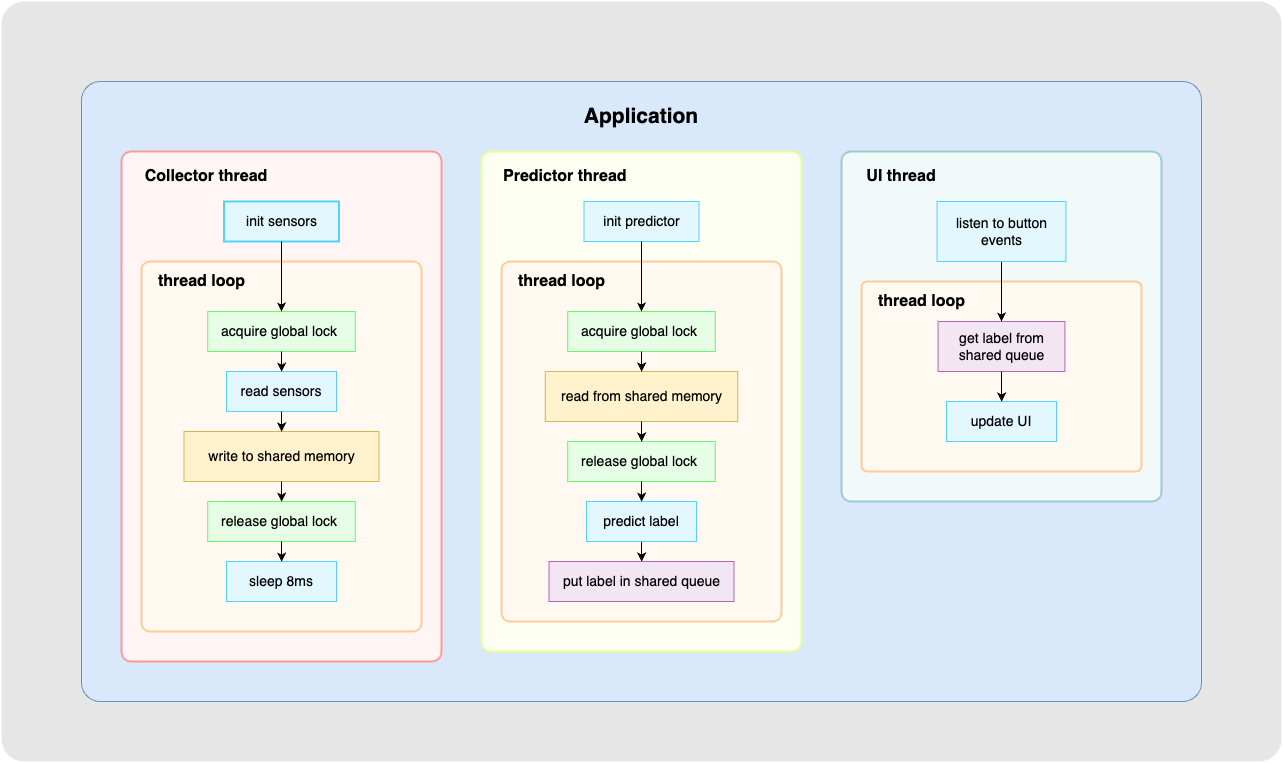

The diagram above was exported from draw.io. Its source (the exported page's mxGraphModel, read from the mxfile embedded in the PNG):
<mxGraphModel dx="4823" dy="2931" grid="1" gridSize="10" guides="1" tooltips="1" connect="1" arrows="1" fold="1" page="1" pageScale="1" pageWidth="1654" pageHeight="1169" background="none" math="0" shadow="0">
  <root>
    <mxCell id="0" />
    <mxCell id="1" parent="0" />
    <mxCell id="m4srAqA8nVphAsUgTILY-93" value="" style="rounded=1;whiteSpace=wrap;html=1;shadow=0;glass=0;sketch=0;fillStyle=auto;strokeColor=none;strokeWidth=2;fontSize=21;fillColor=#E6E6E6;arcSize=3;" vertex="1" parent="1">
      <mxGeometry width="1280" height="760" as="geometry" />
    </mxCell>
    <mxCell id="m4srAqA8nVphAsUgTILY-89" value="" style="rounded=1;whiteSpace=wrap;html=1;shadow=0;glass=0;sketch=0;strokeColor=#6c8ebf;fontSize=12;fillColor=#dae8fc;arcSize=3;" vertex="1" parent="1">
      <mxGeometry x="80" y="80" width="1120" height="620" as="geometry" />
    </mxCell>
    <mxCell id="m4srAqA8nVphAsUgTILY-88" value="" style="rounded=1;whiteSpace=wrap;html=1;fontSize=14;arcSize=3;direction=east;shadow=0;sketch=0;glass=0;fillColor=#F2F9F9;strokeColor=#99CCCC;strokeWidth=2;" vertex="1" parent="1">
      <mxGeometry x="840" y="150" width="320" height="350" as="geometry" />
    </mxCell>
    <mxCell id="m4srAqA8nVphAsUgTILY-18" value="" style="rounded=1;whiteSpace=wrap;html=1;fontSize=14;arcSize=3;direction=east;shadow=0;sketch=0;glass=0;fillColor=#FFF5F5;strokeColor=#FF9999;strokeWidth=2;" vertex="1" parent="1">
      <mxGeometry x="120" y="150" width="320" height="510" as="geometry" />
    </mxCell>
    <mxCell id="m4srAqA8nVphAsUgTILY-16" value="" style="rounded=1;whiteSpace=wrap;html=1;fontSize=12;arcSize=3;fillColor=#FFF9F2;strokeColor=#FFCC99;strokeWidth=2;" vertex="1" parent="1">
      <mxGeometry x="140" y="260" width="280" height="370" as="geometry" />
    </mxCell>
    <mxCell id="m4srAqA8nVphAsUgTILY-3" value="acquire global lock&amp;nbsp;" style="rounded=0;whiteSpace=wrap;html=1;fontSize=14;fillColor=#E6FEE6;strokeColor=#66FA68;" vertex="1" parent="1">
      <mxGeometry x="206.25" y="310" width="147.5" height="40" as="geometry" />
    </mxCell>
    <mxCell id="m4srAqA8nVphAsUgTILY-4" value="read sensors" style="rounded=0;whiteSpace=wrap;html=1;fillColor=#E2F7FE;strokeColor=#52D3F7;fontSize=14;fillStyle=auto;" vertex="1" parent="1">
      <mxGeometry x="225" y="370" width="110" height="40" as="geometry" />
    </mxCell>
    <mxCell id="m4srAqA8nVphAsUgTILY-5" value="release global lock&amp;nbsp;" style="rounded=0;whiteSpace=wrap;html=1;fontSize=14;fillColor=#E6FEE6;strokeColor=#66FA68;" vertex="1" parent="1">
      <mxGeometry x="206.25" y="500" width="147.5" height="40" as="geometry" />
    </mxCell>
    <mxCell id="m4srAqA8nVphAsUgTILY-6" value="sleep 8ms" style="rounded=0;whiteSpace=wrap;html=1;fillColor=#E2F7FE;strokeColor=#52D3F7;fontSize=14;fillStyle=auto;" vertex="1" parent="1">
      <mxGeometry x="225" y="560" width="110" height="40" as="geometry" />
    </mxCell>
    <mxCell id="m4srAqA8nVphAsUgTILY-7" value="write to shared memory" style="rounded=0;whiteSpace=wrap;html=1;fillColor=#fff2cc;strokeColor=#d6b656;fontSize=14;" vertex="1" parent="1">
      <mxGeometry x="182.5" y="430" width="195" height="50" as="geometry" />
    </mxCell>
    <mxCell id="m4srAqA8nVphAsUgTILY-2" value="init sensors" style="rounded=0;whiteSpace=wrap;html=1;fillColor=#E2F7FE;strokeColor=#52D3F7;fontSize=14;strokeWidth=2;fillStyle=auto;" vertex="1" parent="1">
      <mxGeometry x="222.5" y="200" width="115" height="40" as="geometry" />
    </mxCell>
    <mxCell id="m4srAqA8nVphAsUgTILY-10" style="edgeStyle=orthogonalEdgeStyle;rounded=0;orthogonalLoop=1;jettySize=auto;html=1;entryX=0.5;entryY=0;entryDx=0;entryDy=0;fontSize=12;" edge="1" parent="1" source="m4srAqA8nVphAsUgTILY-2" target="m4srAqA8nVphAsUgTILY-3">
      <mxGeometry relative="1" as="geometry" />
    </mxCell>
    <mxCell id="m4srAqA8nVphAsUgTILY-11" style="edgeStyle=orthogonalEdgeStyle;rounded=0;orthogonalLoop=1;jettySize=auto;html=1;fontSize=12;" edge="1" parent="1" source="m4srAqA8nVphAsUgTILY-3" target="m4srAqA8nVphAsUgTILY-4">
      <mxGeometry relative="1" as="geometry" />
    </mxCell>
    <mxCell id="m4srAqA8nVphAsUgTILY-12" style="edgeStyle=orthogonalEdgeStyle;rounded=0;orthogonalLoop=1;jettySize=auto;html=1;fontSize=12;" edge="1" parent="1" source="m4srAqA8nVphAsUgTILY-4" target="m4srAqA8nVphAsUgTILY-7">
      <mxGeometry relative="1" as="geometry" />
    </mxCell>
    <mxCell id="m4srAqA8nVphAsUgTILY-14" style="edgeStyle=orthogonalEdgeStyle;rounded=0;orthogonalLoop=1;jettySize=auto;html=1;fontSize=12;" edge="1" parent="1" source="m4srAqA8nVphAsUgTILY-5" target="m4srAqA8nVphAsUgTILY-6">
      <mxGeometry relative="1" as="geometry" />
    </mxCell>
    <mxCell id="m4srAqA8nVphAsUgTILY-13" style="edgeStyle=orthogonalEdgeStyle;rounded=0;orthogonalLoop=1;jettySize=auto;html=1;fontSize=12;" edge="1" parent="1" source="m4srAqA8nVphAsUgTILY-7" target="m4srAqA8nVphAsUgTILY-5">
      <mxGeometry relative="1" as="geometry" />
    </mxCell>
    <mxCell id="m4srAqA8nVphAsUgTILY-17" value="thread loop" style="text;strokeColor=none;fillColor=none;html=1;fontSize=16;fontStyle=1;verticalAlign=middle;align=center;rounded=1;" vertex="1" parent="1">
      <mxGeometry x="150" y="270" width="100" height="20" as="geometry" />
    </mxCell>
    <mxCell id="m4srAqA8nVphAsUgTILY-19" value="Collector thread" style="text;html=1;strokeColor=none;fillColor=none;align=center;verticalAlign=middle;whiteSpace=wrap;rounded=0;fontSize=16;fontStyle=1" vertex="1" parent="1">
      <mxGeometry x="140" y="160" width="130" height="30" as="geometry" />
    </mxCell>
    <mxCell id="m4srAqA8nVphAsUgTILY-51" value="" style="rounded=1;whiteSpace=wrap;html=1;fontSize=14;arcSize=3;direction=east;shadow=0;sketch=0;glass=0;fillColor=#FCFFF2;strokeColor=#E6FD99;strokeWidth=2;" vertex="1" parent="1">
      <mxGeometry x="480" y="150" width="320" height="500" as="geometry" />
    </mxCell>
    <mxCell id="m4srAqA8nVphAsUgTILY-52" value="" style="rounded=1;whiteSpace=wrap;html=1;fontSize=12;arcSize=3;fillColor=#FFF9F2;strokeColor=#FFCC99;strokeWidth=2;" vertex="1" parent="1">
      <mxGeometry x="500" y="260" width="280" height="360" as="geometry" />
    </mxCell>
    <mxCell id="m4srAqA8nVphAsUgTILY-53" value="acquire global lock&amp;nbsp;" style="rounded=0;whiteSpace=wrap;html=1;fontSize=14;fillColor=#E6FEE6;strokeColor=#66FA68;" vertex="1" parent="1">
      <mxGeometry x="566.25" y="310" width="147.5" height="40" as="geometry" />
    </mxCell>
    <mxCell id="m4srAqA8nVphAsUgTILY-55" value="release global lock&amp;nbsp;" style="rounded=0;whiteSpace=wrap;html=1;fontSize=14;fillColor=#E6FEE6;strokeColor=#66FA68;" vertex="1" parent="1">
      <mxGeometry x="566.25" y="440" width="147.5" height="40" as="geometry" />
    </mxCell>
    <mxCell id="m4srAqA8nVphAsUgTILY-82" style="edgeStyle=orthogonalEdgeStyle;curved=1;rounded=0;jumpStyle=none;orthogonalLoop=1;jettySize=auto;html=1;fontSize=12;" edge="1" parent="1" source="m4srAqA8nVphAsUgTILY-56" target="m4srAqA8nVphAsUgTILY-81">
      <mxGeometry relative="1" as="geometry" />
    </mxCell>
    <mxCell id="m4srAqA8nVphAsUgTILY-56" value="predict label" style="rounded=0;whiteSpace=wrap;html=1;fillColor=#E2F7FE;strokeColor=#52D3F7;fontSize=14;verticalAlign=middle;" vertex="1" parent="1">
      <mxGeometry x="585" y="500" width="110" height="40" as="geometry" />
    </mxCell>
    <mxCell id="m4srAqA8nVphAsUgTILY-57" value="read from shared memory" style="rounded=0;whiteSpace=wrap;html=1;fillColor=#fff2cc;strokeColor=#d6b656;fontSize=14;" vertex="1" parent="1">
      <mxGeometry x="543.75" y="370" width="192.5" height="50" as="geometry" />
    </mxCell>
    <mxCell id="m4srAqA8nVphAsUgTILY-58" value="init predictor" style="rounded=0;whiteSpace=wrap;html=1;fillColor=#E2F7FE;strokeColor=#52D3F7;fontSize=14;fillStyle=auto;" vertex="1" parent="1">
      <mxGeometry x="582.5" y="200" width="115" height="40" as="geometry" />
    </mxCell>
    <mxCell id="m4srAqA8nVphAsUgTILY-59" style="edgeStyle=orthogonalEdgeStyle;rounded=0;orthogonalLoop=1;jettySize=auto;html=1;entryX=0.5;entryY=0;entryDx=0;entryDy=0;fontSize=12;" edge="1" parent="1" source="m4srAqA8nVphAsUgTILY-58" target="m4srAqA8nVphAsUgTILY-53">
      <mxGeometry relative="1" as="geometry" />
    </mxCell>
    <mxCell id="m4srAqA8nVphAsUgTILY-60" style="edgeStyle=orthogonalEdgeStyle;rounded=0;orthogonalLoop=1;jettySize=auto;html=1;fontSize=12;" edge="1" parent="1" source="m4srAqA8nVphAsUgTILY-53" target="m4srAqA8nVphAsUgTILY-57">
      <mxGeometry relative="1" as="geometry">
        <mxPoint x="640" y="360" as="targetPoint" />
      </mxGeometry>
    </mxCell>
    <mxCell id="m4srAqA8nVphAsUgTILY-62" style="edgeStyle=orthogonalEdgeStyle;rounded=0;orthogonalLoop=1;jettySize=auto;html=1;fontSize=12;" edge="1" parent="1" source="m4srAqA8nVphAsUgTILY-55" target="m4srAqA8nVphAsUgTILY-56">
      <mxGeometry relative="1" as="geometry" />
    </mxCell>
    <mxCell id="m4srAqA8nVphAsUgTILY-63" style="edgeStyle=orthogonalEdgeStyle;rounded=0;orthogonalLoop=1;jettySize=auto;html=1;fontSize=12;" edge="1" parent="1" source="m4srAqA8nVphAsUgTILY-57" target="m4srAqA8nVphAsUgTILY-55">
      <mxGeometry relative="1" as="geometry" />
    </mxCell>
    <mxCell id="m4srAqA8nVphAsUgTILY-64" value="thread loop" style="text;strokeColor=none;fillColor=none;html=1;fontSize=16;fontStyle=1;verticalAlign=middle;align=center;rounded=1;" vertex="1" parent="1">
      <mxGeometry x="510" y="270" width="100" height="20" as="geometry" />
    </mxCell>
    <mxCell id="m4srAqA8nVphAsUgTILY-65" value="Predictor thread" style="text;html=1;strokeColor=none;fillColor=none;align=left;verticalAlign=middle;whiteSpace=wrap;rounded=0;fontSize=16;fontStyle=1" vertex="1" parent="1">
      <mxGeometry x="500" y="160" width="130" height="30" as="geometry" />
    </mxCell>
    <mxCell id="m4srAqA8nVphAsUgTILY-67" value="" style="rounded=1;whiteSpace=wrap;html=1;fontSize=12;arcSize=3;fillColor=#FFF9F2;strokeColor=#FFCC99;strokeWidth=2;" vertex="1" parent="1">
      <mxGeometry x="860" y="280" width="280" height="190" as="geometry" />
    </mxCell>
    <mxCell id="m4srAqA8nVphAsUgTILY-68" value="get label from shared queue" style="rounded=0;whiteSpace=wrap;html=1;fontSize=14;fillColor=#F2E6F2;strokeColor=#B266B2;" vertex="1" parent="1">
      <mxGeometry x="936.56" y="320" width="126.87" height="50" as="geometry" />
    </mxCell>
    <mxCell id="m4srAqA8nVphAsUgTILY-69" value="update UI" style="rounded=0;whiteSpace=wrap;html=1;fillColor=#E2F7FE;strokeColor=#52D3F7;fontSize=14;fillStyle=auto;" vertex="1" parent="1">
      <mxGeometry x="945" y="400" width="110" height="40" as="geometry" />
    </mxCell>
    <mxCell id="m4srAqA8nVphAsUgTILY-75" style="edgeStyle=orthogonalEdgeStyle;rounded=0;orthogonalLoop=1;jettySize=auto;html=1;fontSize=12;" edge="1" parent="1" source="m4srAqA8nVphAsUgTILY-68" target="m4srAqA8nVphAsUgTILY-69">
      <mxGeometry relative="1" as="geometry" />
    </mxCell>
    <mxCell id="m4srAqA8nVphAsUgTILY-77" style="edgeStyle=orthogonalEdgeStyle;rounded=0;orthogonalLoop=1;jettySize=auto;html=1;fontSize=12;" edge="1" parent="1" target="m4srAqA8nVphAsUgTILY-71">
      <mxGeometry relative="1" as="geometry">
        <mxPoint x="880" y="530" as="sourcePoint" />
      </mxGeometry>
    </mxCell>
    <mxCell id="m4srAqA8nVphAsUgTILY-78" style="edgeStyle=orthogonalEdgeStyle;rounded=0;orthogonalLoop=1;jettySize=auto;html=1;fontSize=12;" edge="1" parent="1" target="m4srAqA8nVphAsUgTILY-70">
      <mxGeometry relative="1" as="geometry">
        <mxPoint x="880" y="470" as="sourcePoint" />
      </mxGeometry>
    </mxCell>
    <mxCell id="m4srAqA8nVphAsUgTILY-79" value="thread loop" style="text;strokeColor=none;fillColor=none;html=1;fontSize=16;fontStyle=1;verticalAlign=middle;align=center;rounded=1;" vertex="1" parent="1">
      <mxGeometry x="870" y="290" width="100" height="20" as="geometry" />
    </mxCell>
    <mxCell id="m4srAqA8nVphAsUgTILY-80" value="UI thread" style="text;html=1;strokeColor=none;fillColor=none;align=center;verticalAlign=middle;whiteSpace=wrap;rounded=0;fontSize=16;fontStyle=1" vertex="1" parent="1">
      <mxGeometry x="860" y="160" width="80" height="30" as="geometry" />
    </mxCell>
    <mxCell id="m4srAqA8nVphAsUgTILY-81" value="put label in shared queue" style="rounded=0;whiteSpace=wrap;html=1;fillColor=#F2E6F2;strokeColor=#B266B2;fontSize=14;" vertex="1" parent="1">
      <mxGeometry x="547.5" y="560" width="185" height="40" as="geometry" />
    </mxCell>
    <mxCell id="m4srAqA8nVphAsUgTILY-87" style="edgeStyle=orthogonalEdgeStyle;curved=1;rounded=0;jumpStyle=none;orthogonalLoop=1;jettySize=auto;html=1;fontSize=12;" edge="1" parent="1" source="m4srAqA8nVphAsUgTILY-84" target="m4srAqA8nVphAsUgTILY-68">
      <mxGeometry relative="1" as="geometry" />
    </mxCell>
    <mxCell id="m4srAqA8nVphAsUgTILY-84" value="listen to button events" style="rounded=0;whiteSpace=wrap;html=1;fillColor=#E2F7FE;strokeColor=#52D3F7;fontSize=14;fillStyle=auto;" vertex="1" parent="1">
      <mxGeometry x="935.56" y="200" width="128.87" height="60" as="geometry" />
    </mxCell>
    <mxCell id="m4srAqA8nVphAsUgTILY-90" value="&lt;span style=&quot;font-size: 21px;&quot;&gt;Application&lt;/span&gt;" style="text;html=1;strokeColor=none;fillColor=none;align=center;verticalAlign=middle;whiteSpace=wrap;rounded=0;shadow=0;glass=0;sketch=0;fontSize=21;fontStyle=1" vertex="1" parent="1">
      <mxGeometry x="580" y="100" width="120" height="30" as="geometry" />
    </mxCell>
  </root>
</mxGraphModel>